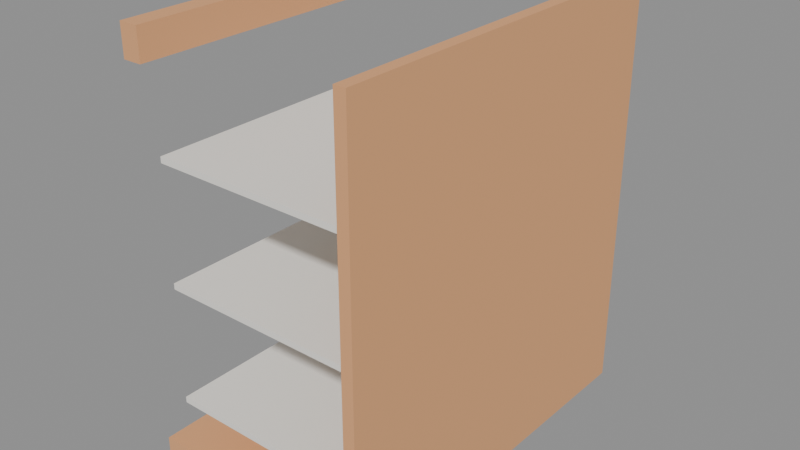 # Source: gondola.blend  (saved by Blender 5.3.31; exported with 4.5.12 LTS)
import bpy
from mathutils import Matrix  # noqa: F401  (used for matrix-valued properties, if any)

bpy.ops.wm.read_factory_settings(use_empty=True)
scene = bpy.context.scene
scene.name = 'Scene'

# ---- collections
col_atacarejo = bpy.data.collections.new('Atacarejo'); scene.collection.children.link(col_atacarejo)

# ---- materials (node trees are filled in below, after node groups)
mat_gondola = bpy.data.materials.new('Gondola')
mat_gondola.diffuse_color = (0.7686, 0.3843, 0.1765, 1.0)
mat_bandeja = bpy.data.materials.new('Bandeja')
mat_bandeja.diffuse_color = (0.902, 0.8706, 0.8118, 1.0)

# ---- material node trees
mat_gondola.use_nodes = True; mat_gondola.node_tree.nodes.clear()
_N = mat_gondola.node_tree.nodes; _L = mat_gondola.node_tree.links
n0 = _N.new('ShaderNodeBsdfPrincipled'); n0.name = 'Principled BSDF'; n0.location = (-200, 100)
n0.inputs[0].default_value = (0.7686, 0.3843, 0.1765, 1.0)
n0.inputs[2].default_value = 0.9
n0.inputs[10].default_value = 0.005
n1 = _N.new('ShaderNodeOutputMaterial'); n1.name = 'Material Output'; n1.location = (200, 100)
_L.new(n0.outputs[0], n1.inputs[0])
n1.is_active_output = True
mat_bandeja.use_nodes = True; mat_bandeja.node_tree.nodes.clear()
_N = mat_bandeja.node_tree.nodes; _L = mat_bandeja.node_tree.links
n0 = _N.new('ShaderNodeBsdfPrincipled'); n0.name = 'Principled BSDF'; n0.location = (-200, 100)
n0.inputs[0].default_value = (0.902, 0.8706, 0.8118, 1.0)
n0.inputs[2].default_value = 0.9
n0.inputs[10].default_value = 0.005
n1 = _N.new('ShaderNodeOutputMaterial'); n1.name = 'Material Output'; n1.location = (200, 100)
_L.new(n0.outputs[0], n1.inputs[0])
n1.is_active_output = True

# ---- meshes
me_gondola = bpy.data.meshes.new('gondola')
me_gondola.from_pydata([(-0.6, -1.0, 0.0), (-0.6, -1.0, 0.16), (-0.6, 1.0, 0.0), (-0.6, 1.0, 0.16), (0.6, -1.0, 0.0), (0.6, -1.0, 0.16), (0.6, 1.0, 0.0), (0.6, 1.0, 0.16), (0.54, -1.0, 0.16), (0.54, -1.0, 2.2), (0.54, 1.0, 0.16), (0.54, 1.0, 2.2), (0.6, -1.0, 0.16), (0.6, -1.0, 2.2), (0.6, 1.0, 0.16), (0.6, 1.0, 2.2), (-0.6, -1.0, 2.04), (-0.6, -1.0, 2.2), (-0.6, 1.0, 2.04), (-0.6, 1.0, 2.2), (-0.5, -1.0, 2.04), (-0.5, -1.0, 2.2), (-0.5, 1.0, 2.04), (-0.5, 1.0, 2.2), (-0.46, -0.98, 0.42), (-0.46, -0.98, 0.45), (-0.46, 0.98, 0.42), (-0.46, 0.98, 0.45), (0.52, -0.98, 0.42), (0.52, -0.98, 0.45), (0.52, 0.98, 0.42), (0.52, 0.98, 0.45), (-0.46, -0.98, 1.02), (-0.46, -0.98, 1.05), (-0.46, 0.98, 1.02), (-0.46, 0.98, 1.05), (0.52, -0.98, 1.02), (0.52, -0.98, 1.05), (0.52, 0.98, 1.02), (0.52, 0.98, 1.05), (-0.46, -0.98, 1.62), (-0.46, -0.98, 1.65), (-0.46, 0.98, 1.62), (-0.46, 0.98, 1.65), (0.52, -0.98, 1.62), (0.52, -0.98, 1.65), (0.52, 0.98, 1.62), (0.52, 0.98, 1.65)], [], [(0, 1, 3, 2), (2, 3, 7, 6), (6, 7, 5, 4), (4, 5, 1, 0), (2, 6, 4, 0), (7, 3, 1, 5), (8, 9, 11, 10), (10, 11, 15, 14), (14, 15, 13, 12), (12, 13, 9, 8), (10, 14, 12, 8), (15, 11, 9, 13), (16, 17, 19, 18), (18, 19, 23, 22), (22, 23, 21, 20), (20, 21, 17, 16), (18, 22, 20, 16), (23, 19, 17, 21), (24, 25, 27, 26), (26, 27, 31, 30), (30, 31, 29, 28), (28, 29, 25, 24), (26, 30, 28, 24), (31, 27, 25, 29), (32, 33, 35, 34), (34, 35, 39, 38), (38, 39, 37, 36), (36, 37, 33, 32), (34, 38, 36, 32), (39, 35, 33, 37), (40, 41, 43, 42), (42, 43, 47, 46), (46, 47, 45, 44), (44, 45, 41, 40), (42, 46, 44, 40), (47, 43, 41, 45)])
me_gondola.polygons.foreach_set('material_index', [0, 0, 0, 0, 0, 0, 0, 0, 0, 0, 0, 0, 0, 0, 0, 0, 0, 0, 1, 1, 1, 1, 1, 1, 1, 1, 1, 1, 1, 1, 1, 1, 1, 1, 1, 1])
me_gondola.materials.append(mat_gondola)
me_gondola.materials.append(mat_bandeja)
me_gondola.update()

# ---- objects
ob_gondola = bpy.data.objects.new('gondola', me_gondola)

# ---- transforms, parenting, visibility, modifiers, constraints
ob_gondola.location = (0.0, 0.0, 0.0)

# ---- collection membership
col_atacarejo.objects.link(ob_gondola)

# ---- scene / render settings (as saved in the file)
scene.frame_start = 1; scene.frame_end = 250; scene.frame_set(1)
scene.render.engine = 'BLENDER_EEVEE_NEXT'
scene.render.bake_bias = 0.0
scene.render.bake_samples = 0
scene.render.compositor_device = 'GPU'
scene.eevee.use_volume_custom_range = False
scene.eevee.fast_gi_thickness_near = 0.1
scene.eevee.fast_gi_thickness_far = 0.0
scene.eevee.ray_tracing_options.screen_trace_thickness = 0.1
bpy.context.view_layer.update()

# ---- added for rendering (the .blend has no active camera and no usable light): camera, sun + grey world if the file has none
cam_auto = bpy.data.cameras.new('AutoCamera')
cam_auto.lens = 50.0
cam_auto.sensor_width = 36.0
cam_auto.clip_end = 1000.0
ob_auto_camera = bpy.data.objects.new('AutoCamera', cam_auto)
scene.collection.objects.link(ob_auto_camera)
ob_auto_camera.location = (2.9665, -3.55979, 3.4732)
ob_auto_camera.rotation_euler = (1.09748, -7.21219e-08, 0.694738)
scene.camera = ob_auto_camera
light_auto_sun = bpy.data.lights.new('AutoSun', 'SUN')
light_auto_sun.energy = 3.0
light_auto_sun.angle = 0.0523599
ob_auto_sun = bpy.data.objects.new('AutoSun', light_auto_sun)
scene.collection.objects.link(ob_auto_sun)
ob_auto_sun.rotation_euler = (0.872665, 0.174533, 0.523599)
if scene.world is None:
    world_auto = bpy.data.worlds.new('AutoWorld')
    world_auto.color = (0.3, 0.3, 0.3)
    scene.world = world_auto
bpy.context.view_layer.update()
